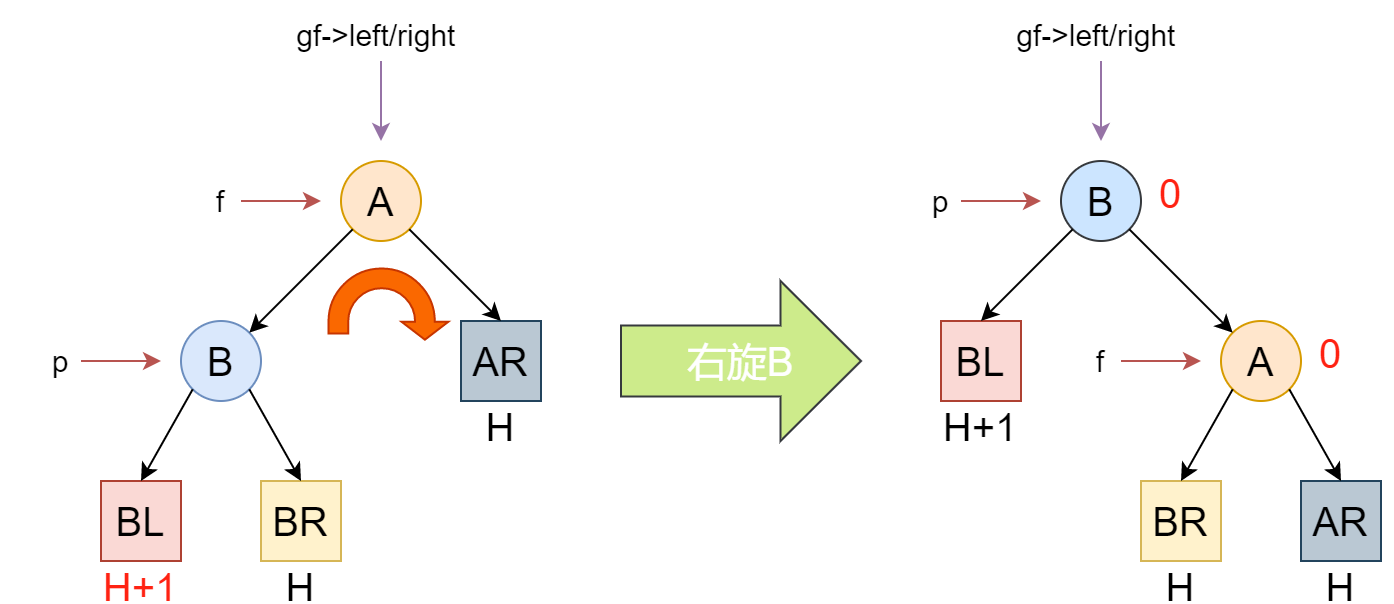

The diagram above was exported from draw.io. Its source (the exported page's mxGraphModel, read from the mxfile embedded in the PNG):
<mxGraphModel dx="865" dy="534" grid="1" gridSize="10" guides="1" tooltips="1" connect="1" arrows="1" fold="1" page="1" pageScale="1" pageWidth="827" pageHeight="1169" math="0" shadow="0">
  <root>
    <mxCell id="0" />
    <mxCell id="1" parent="0" />
    <mxCell id="QxCEkqs-5vy_bPvNBIya-31" value="&lt;font style=&quot;font-size: 20px;&quot;&gt;A&lt;/font&gt;" style="ellipse;whiteSpace=wrap;html=1;aspect=fixed;fillColor=#ffe6cc;strokeColor=#d79b00;" vertex="1" parent="1">
      <mxGeometry x="200" y="960" width="40" height="40" as="geometry" />
    </mxCell>
    <mxCell id="QxCEkqs-5vy_bPvNBIya-32" value="&lt;font style=&quot;font-size: 20px;&quot;&gt;B&lt;/font&gt;" style="ellipse;whiteSpace=wrap;html=1;aspect=fixed;fillColor=#dae8fc;strokeColor=#6c8ebf;" vertex="1" parent="1">
      <mxGeometry x="120" y="1040" width="40" height="40" as="geometry" />
    </mxCell>
    <mxCell id="QxCEkqs-5vy_bPvNBIya-33" value="AR" style="whiteSpace=wrap;html=1;aspect=fixed;fontSize=20;fillColor=#bac8d3;strokeColor=#23445d;" vertex="1" parent="1">
      <mxGeometry x="260" y="1040" width="40" height="40" as="geometry" />
    </mxCell>
    <mxCell id="QxCEkqs-5vy_bPvNBIya-34" value="BL" style="whiteSpace=wrap;html=1;aspect=fixed;fontSize=20;fillColor=#fad9d5;strokeColor=#ae4132;" vertex="1" parent="1">
      <mxGeometry x="80" y="1120" width="40" height="40" as="geometry" />
    </mxCell>
    <mxCell id="QxCEkqs-5vy_bPvNBIya-35" value="BR" style="whiteSpace=wrap;html=1;aspect=fixed;fontSize=20;fillColor=#fff2cc;strokeColor=#d6b656;" vertex="1" parent="1">
      <mxGeometry x="160" y="1120" width="40" height="40" as="geometry" />
    </mxCell>
    <mxCell id="QxCEkqs-5vy_bPvNBIya-36" value="H+1" style="text;strokeColor=none;fillColor=none;align=center;verticalAlign=middle;spacingLeft=4;spacingRight=4;overflow=hidden;points=[[0,0.5],[1,0.5]];portConstraint=eastwest;rotatable=0;fontSize=20;fontColor=#FF2212;" vertex="1" parent="1">
      <mxGeometry x="75" y="1160" width="50" height="20" as="geometry" />
    </mxCell>
    <mxCell id="QxCEkqs-5vy_bPvNBIya-37" value="H" style="text;strokeColor=none;fillColor=none;align=center;verticalAlign=middle;spacingLeft=4;spacingRight=4;overflow=hidden;points=[[0,0.5],[1,0.5]];portConstraint=eastwest;rotatable=0;fontSize=20;fontColor=#000000;" vertex="1" parent="1">
      <mxGeometry x="155" y="1160" width="50" height="20" as="geometry" />
    </mxCell>
    <mxCell id="QxCEkqs-5vy_bPvNBIya-38" value="" style="endArrow=classic;html=1;rounded=0;fontSize=20;fontColor=#000000;exitX=0;exitY=1;exitDx=0;exitDy=0;entryX=1;entryY=0;entryDx=0;entryDy=0;" edge="1" parent="1" source="QxCEkqs-5vy_bPvNBIya-31" target="QxCEkqs-5vy_bPvNBIya-32">
      <mxGeometry width="50" height="50" relative="1" as="geometry">
        <mxPoint x="390" y="1190" as="sourcePoint" />
        <mxPoint x="440" y="1140" as="targetPoint" />
      </mxGeometry>
    </mxCell>
    <mxCell id="QxCEkqs-5vy_bPvNBIya-39" value="" style="endArrow=classic;html=1;rounded=0;fontSize=20;fontColor=#000000;exitX=1;exitY=1;exitDx=0;exitDy=0;entryX=0.5;entryY=0;entryDx=0;entryDy=0;" edge="1" parent="1" source="QxCEkqs-5vy_bPvNBIya-31" target="QxCEkqs-5vy_bPvNBIya-33">
      <mxGeometry width="50" height="50" relative="1" as="geometry">
        <mxPoint x="390" y="1190" as="sourcePoint" />
        <mxPoint x="440" y="1140" as="targetPoint" />
      </mxGeometry>
    </mxCell>
    <mxCell id="QxCEkqs-5vy_bPvNBIya-40" value="" style="endArrow=classic;html=1;rounded=0;fontSize=20;fontColor=#000000;exitX=1;exitY=1;exitDx=0;exitDy=0;entryX=0.5;entryY=0;entryDx=0;entryDy=0;" edge="1" parent="1" source="QxCEkqs-5vy_bPvNBIya-32" target="QxCEkqs-5vy_bPvNBIya-35">
      <mxGeometry width="50" height="50" relative="1" as="geometry">
        <mxPoint x="390" y="1190" as="sourcePoint" />
        <mxPoint x="440" y="1140" as="targetPoint" />
      </mxGeometry>
    </mxCell>
    <mxCell id="QxCEkqs-5vy_bPvNBIya-41" value="" style="endArrow=classic;html=1;rounded=0;fontSize=20;fontColor=#000000;exitX=0;exitY=1;exitDx=0;exitDy=0;entryX=0.5;entryY=0;entryDx=0;entryDy=0;" edge="1" parent="1" source="QxCEkqs-5vy_bPvNBIya-32" target="QxCEkqs-5vy_bPvNBIya-34">
      <mxGeometry width="50" height="50" relative="1" as="geometry">
        <mxPoint x="390" y="1190" as="sourcePoint" />
        <mxPoint x="440" y="1140" as="targetPoint" />
      </mxGeometry>
    </mxCell>
    <mxCell id="QxCEkqs-5vy_bPvNBIya-42" value="H" style="text;strokeColor=none;fillColor=none;align=center;verticalAlign=middle;spacingLeft=4;spacingRight=4;overflow=hidden;points=[[0,0.5],[1,0.5]];portConstraint=eastwest;rotatable=0;fontSize=20;fontColor=#000000;" vertex="1" parent="1">
      <mxGeometry x="255" y="1080" width="50" height="20" as="geometry" />
    </mxCell>
    <mxCell id="QxCEkqs-5vy_bPvNBIya-45" value="" style="html=1;shadow=0;dashed=0;align=center;verticalAlign=middle;shape=mxgraph.arrows2.uTurnArrow;dy=4.93;arrowHead=23.55;dx2=9.02;fontSize=20;fontColor=#000000;rotation=90;fillColor=#fa6800;strokeColor=#C73500;" vertex="1" parent="1">
      <mxGeometry x="207.5" y="1000" width="32.5" height="60" as="geometry" />
    </mxCell>
    <mxCell id="QxCEkqs-5vy_bPvNBIya-48" value="&lt;font color=&quot;#ffffff&quot;&gt;右旋B&lt;/font&gt;" style="shape=singleArrow;whiteSpace=wrap;html=1;fontSize=20;arrowWidth=0.4441171085133192;arrowSize=0.33578395469515904;fillColor=#cdeb8b;strokeColor=#36393d;" vertex="1" parent="1">
      <mxGeometry x="340" y="1020" width="120" height="80" as="geometry" />
    </mxCell>
    <mxCell id="QxCEkqs-5vy_bPvNBIya-49" value="&lt;span style=&quot;font-size: 20px;&quot;&gt;B&lt;/span&gt;" style="ellipse;whiteSpace=wrap;html=1;aspect=fixed;fillColor=#cce5ff;strokeColor=#36393d;" vertex="1" parent="1">
      <mxGeometry x="560" y="960" width="40" height="40" as="geometry" />
    </mxCell>
    <mxCell id="QxCEkqs-5vy_bPvNBIya-50" value="&lt;span style=&quot;font-size: 20px;&quot;&gt;A&lt;/span&gt;" style="ellipse;whiteSpace=wrap;html=1;aspect=fixed;fillColor=#ffe6cc;strokeColor=#d79b00;" vertex="1" parent="1">
      <mxGeometry x="640" y="1040" width="40" height="40" as="geometry" />
    </mxCell>
    <mxCell id="QxCEkqs-5vy_bPvNBIya-51" value="BL" style="whiteSpace=wrap;html=1;aspect=fixed;fontSize=20;fillColor=#fad9d5;strokeColor=#ae4132;" vertex="1" parent="1">
      <mxGeometry x="500" y="1040" width="40" height="40" as="geometry" />
    </mxCell>
    <mxCell id="QxCEkqs-5vy_bPvNBIya-52" value="BR" style="whiteSpace=wrap;html=1;aspect=fixed;fontSize=20;fillColor=#fff2cc;strokeColor=#d6b656;" vertex="1" parent="1">
      <mxGeometry x="600" y="1120" width="40" height="40" as="geometry" />
    </mxCell>
    <mxCell id="QxCEkqs-5vy_bPvNBIya-53" value="AR" style="whiteSpace=wrap;html=1;aspect=fixed;fontSize=20;fillColor=#bac8d3;strokeColor=#23445d;" vertex="1" parent="1">
      <mxGeometry x="680" y="1120" width="40" height="40" as="geometry" />
    </mxCell>
    <mxCell id="QxCEkqs-5vy_bPvNBIya-54" value="H+1" style="text;strokeColor=none;fillColor=none;align=center;verticalAlign=middle;spacingLeft=4;spacingRight=4;overflow=hidden;points=[[0,0.5],[1,0.5]];portConstraint=eastwest;rotatable=0;fontSize=20;fontColor=#000000;" vertex="1" parent="1">
      <mxGeometry x="495" y="1080" width="50" height="20" as="geometry" />
    </mxCell>
    <mxCell id="QxCEkqs-5vy_bPvNBIya-55" value="H" style="text;strokeColor=none;fillColor=none;align=center;verticalAlign=middle;spacingLeft=4;spacingRight=4;overflow=hidden;points=[[0,0.5],[1,0.5]];portConstraint=eastwest;rotatable=0;fontSize=20;fontColor=#000000;" vertex="1" parent="1">
      <mxGeometry x="595" y="1160" width="50" height="20" as="geometry" />
    </mxCell>
    <mxCell id="QxCEkqs-5vy_bPvNBIya-56" value="" style="endArrow=classic;html=1;rounded=0;fontSize=20;fontColor=#000000;exitX=1;exitY=1;exitDx=0;exitDy=0;entryX=0;entryY=0;entryDx=0;entryDy=0;" edge="1" parent="1" source="QxCEkqs-5vy_bPvNBIya-49" target="QxCEkqs-5vy_bPvNBIya-50">
      <mxGeometry width="50" height="50" relative="1" as="geometry">
        <mxPoint x="740" y="1190" as="sourcePoint" />
        <mxPoint x="790" y="1140" as="targetPoint" />
      </mxGeometry>
    </mxCell>
    <mxCell id="QxCEkqs-5vy_bPvNBIya-57" value="" style="endArrow=classic;html=1;rounded=0;fontSize=20;fontColor=#000000;exitX=0;exitY=1;exitDx=0;exitDy=0;entryX=0.5;entryY=0;entryDx=0;entryDy=0;" edge="1" parent="1" source="QxCEkqs-5vy_bPvNBIya-49" target="QxCEkqs-5vy_bPvNBIya-51">
      <mxGeometry width="50" height="50" relative="1" as="geometry">
        <mxPoint x="740" y="1190" as="sourcePoint" />
        <mxPoint x="790" y="1140" as="targetPoint" />
      </mxGeometry>
    </mxCell>
    <mxCell id="QxCEkqs-5vy_bPvNBIya-58" value="" style="endArrow=classic;html=1;rounded=0;fontSize=20;fontColor=#000000;exitX=1;exitY=1;exitDx=0;exitDy=0;entryX=0.5;entryY=0;entryDx=0;entryDy=0;" edge="1" parent="1" source="QxCEkqs-5vy_bPvNBIya-50" target="QxCEkqs-5vy_bPvNBIya-53">
      <mxGeometry width="50" height="50" relative="1" as="geometry">
        <mxPoint x="740" y="1190" as="sourcePoint" />
        <mxPoint x="790" y="1140" as="targetPoint" />
      </mxGeometry>
    </mxCell>
    <mxCell id="QxCEkqs-5vy_bPvNBIya-59" value="" style="endArrow=classic;html=1;rounded=0;fontSize=20;fontColor=#000000;exitX=0;exitY=1;exitDx=0;exitDy=0;entryX=0.5;entryY=0;entryDx=0;entryDy=0;" edge="1" parent="1" source="QxCEkqs-5vy_bPvNBIya-50" target="QxCEkqs-5vy_bPvNBIya-52">
      <mxGeometry width="50" height="50" relative="1" as="geometry">
        <mxPoint x="740" y="1190" as="sourcePoint" />
        <mxPoint x="790" y="1140" as="targetPoint" />
      </mxGeometry>
    </mxCell>
    <mxCell id="QxCEkqs-5vy_bPvNBIya-60" value="H" style="text;strokeColor=none;fillColor=none;align=center;verticalAlign=middle;spacingLeft=4;spacingRight=4;overflow=hidden;points=[[0,0.5],[1,0.5]];portConstraint=eastwest;rotatable=0;fontSize=20;fontColor=#000000;" vertex="1" parent="1">
      <mxGeometry x="675" y="1160" width="50" height="20" as="geometry" />
    </mxCell>
    <mxCell id="QxCEkqs-5vy_bPvNBIya-61" value="0" style="text;strokeColor=none;fillColor=none;align=center;verticalAlign=middle;spacingLeft=4;spacingRight=4;overflow=hidden;points=[[0,0.5],[1,0.5]];portConstraint=eastwest;rotatable=0;fontSize=20;fontColor=#FF2212;" vertex="1" parent="1">
      <mxGeometry x="670" y="1040" width="50" height="30" as="geometry" />
    </mxCell>
    <mxCell id="QxCEkqs-5vy_bPvNBIya-62" value="0" style="text;strokeColor=none;fillColor=none;align=center;verticalAlign=middle;spacingLeft=4;spacingRight=4;overflow=hidden;points=[[0,0.5],[1,0.5]];portConstraint=eastwest;rotatable=0;fontSize=20;fontColor=#FF2212;" vertex="1" parent="1">
      <mxGeometry x="590" y="960" width="50" height="30" as="geometry" />
    </mxCell>
    <mxCell id="QxCEkqs-5vy_bPvNBIya-64" value="" style="endArrow=classic;html=1;rounded=0;fontSize=20;fontColor=#FF2212;fillColor=#e1d5e7;strokeColor=#9673a6;" edge="1" parent="1">
      <mxGeometry width="50" height="50" relative="1" as="geometry">
        <mxPoint x="220" y="910" as="sourcePoint" />
        <mxPoint x="220" y="950" as="targetPoint" />
      </mxGeometry>
    </mxCell>
    <mxCell id="QxCEkqs-5vy_bPvNBIya-65" value="&lt;font color=&quot;#000000&quot; style=&quot;font-size: 15px;&quot;&gt;gf-&amp;gt;left/right&amp;nbsp;&lt;/font&gt;" style="text;html=1;strokeColor=none;fillColor=none;align=center;verticalAlign=middle;whiteSpace=wrap;rounded=0;fontSize=20;fontColor=#FF2212;" vertex="1" parent="1">
      <mxGeometry x="130" y="880" width="180" height="30" as="geometry" />
    </mxCell>
    <mxCell id="QxCEkqs-5vy_bPvNBIya-67" value="" style="endArrow=classic;html=1;rounded=0;fontSize=15;fontColor=#000000;fillColor=#f8cecc;strokeColor=#b85450;" edge="1" parent="1">
      <mxGeometry width="50" height="50" relative="1" as="geometry">
        <mxPoint x="150" y="980" as="sourcePoint" />
        <mxPoint x="190" y="980" as="targetPoint" />
      </mxGeometry>
    </mxCell>
    <mxCell id="QxCEkqs-5vy_bPvNBIya-68" value="f" style="text;html=1;strokeColor=none;fillColor=none;align=center;verticalAlign=middle;whiteSpace=wrap;rounded=0;fontSize=15;fontColor=#000000;" vertex="1" parent="1">
      <mxGeometry x="110" y="965" width="60" height="30" as="geometry" />
    </mxCell>
    <mxCell id="QxCEkqs-5vy_bPvNBIya-69" value="" style="endArrow=classic;html=1;rounded=0;fontSize=15;fontColor=#000000;fillColor=#f8cecc;strokeColor=#b85450;" edge="1" parent="1">
      <mxGeometry width="50" height="50" relative="1" as="geometry">
        <mxPoint x="70.00000000000011" y="1060" as="sourcePoint" />
        <mxPoint x="110.00000000000011" y="1060" as="targetPoint" />
      </mxGeometry>
    </mxCell>
    <mxCell id="QxCEkqs-5vy_bPvNBIya-70" value="p" style="text;html=1;strokeColor=none;fillColor=none;align=center;verticalAlign=middle;whiteSpace=wrap;rounded=0;fontSize=15;fontColor=#000000;" vertex="1" parent="1">
      <mxGeometry x="30" y="1045" width="60" height="30" as="geometry" />
    </mxCell>
    <mxCell id="QxCEkqs-5vy_bPvNBIya-73" value="" style="endArrow=classic;html=1;rounded=0;fontSize=20;fontColor=#FF2212;fillColor=#e1d5e7;strokeColor=#9673a6;" edge="1" parent="1">
      <mxGeometry width="50" height="50" relative="1" as="geometry">
        <mxPoint x="580.0000000000001" y="910" as="sourcePoint" />
        <mxPoint x="580.0000000000001" y="950" as="targetPoint" />
      </mxGeometry>
    </mxCell>
    <mxCell id="QxCEkqs-5vy_bPvNBIya-74" value="&lt;font color=&quot;#000000&quot; style=&quot;font-size: 15px;&quot;&gt;gf-&amp;gt;left/right&amp;nbsp;&lt;/font&gt;" style="text;html=1;strokeColor=none;fillColor=none;align=center;verticalAlign=middle;whiteSpace=wrap;rounded=0;fontSize=20;fontColor=#FF2212;" vertex="1" parent="1">
      <mxGeometry x="490" y="880" width="180" height="30" as="geometry" />
    </mxCell>
    <mxCell id="QxCEkqs-5vy_bPvNBIya-75" value="" style="endArrow=classic;html=1;rounded=0;fontSize=15;fontColor=#000000;fillColor=#f8cecc;strokeColor=#b85450;" edge="1" parent="1">
      <mxGeometry width="50" height="50" relative="1" as="geometry">
        <mxPoint x="510" y="980" as="sourcePoint" />
        <mxPoint x="550" y="980" as="targetPoint" />
      </mxGeometry>
    </mxCell>
    <mxCell id="QxCEkqs-5vy_bPvNBIya-76" value="p" style="text;html=1;strokeColor=none;fillColor=none;align=center;verticalAlign=middle;whiteSpace=wrap;rounded=0;fontSize=15;fontColor=#000000;" vertex="1" parent="1">
      <mxGeometry x="470" y="965" width="60" height="30" as="geometry" />
    </mxCell>
    <mxCell id="QxCEkqs-5vy_bPvNBIya-77" value="" style="endArrow=classic;html=1;rounded=0;fontSize=15;fontColor=#000000;fillColor=#f8cecc;strokeColor=#b85450;" edge="1" parent="1">
      <mxGeometry width="50" height="50" relative="1" as="geometry">
        <mxPoint x="590.0000000000001" y="1060" as="sourcePoint" />
        <mxPoint x="630.0000000000001" y="1060" as="targetPoint" />
      </mxGeometry>
    </mxCell>
    <mxCell id="QxCEkqs-5vy_bPvNBIya-78" value="f" style="text;html=1;strokeColor=none;fillColor=none;align=center;verticalAlign=middle;whiteSpace=wrap;rounded=0;fontSize=15;fontColor=#000000;" vertex="1" parent="1">
      <mxGeometry x="550" y="1045" width="60" height="30" as="geometry" />
    </mxCell>
  </root>
</mxGraphModel>